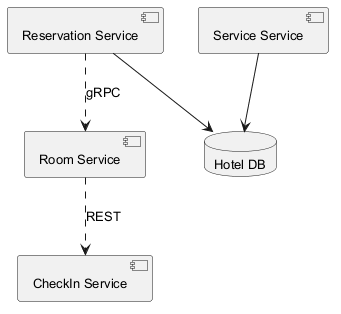

The diagram above was rendered by PlantUML. Its source (embedded in the PNG):
@startuml
skinparam defaultFontSize 13
component "Reservation Service" as C_ReservationService
component "Room Service" as C_RoomService
component "CheckIn Service" as C_CheckInService
component "Service Service" as C_ServiceService
database "Hotel DB" as DB_hotel
C_ReservationService --> DB_hotel
C_ServiceService --> DB_hotel
C_RoomService ..> C_CheckInService : REST
C_ReservationService ..> C_RoomService : gRPC
@enduml